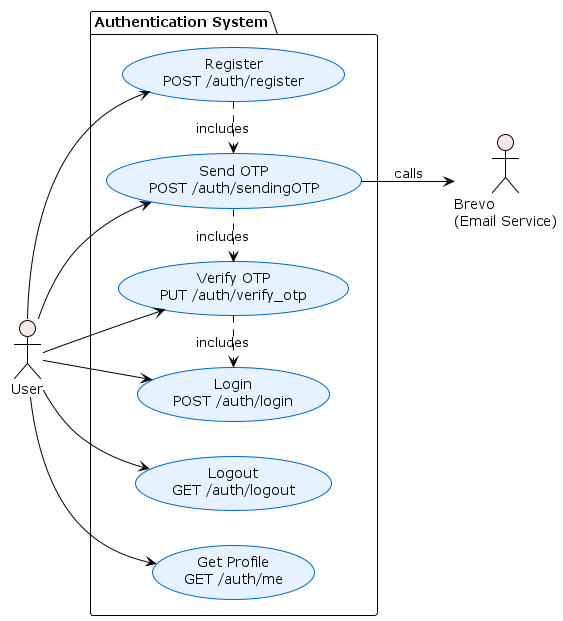

The diagram above was rendered by PlantUML. Its source (embedded in the PNG):
@startuml Authentication_System
!theme plain
skinparam actorBackgroundColor #FFE6E6
skinparam usecaseBackgroundColor #E6F2FF
skinparam usecase {
    BackgroundColor #E6F2FF
    BorderColor #0066CC
    ArrowColor #000000
}

left to right direction

actor User
actor "Brevo\n(Email Service)" as Brevo

package "Authentication System" {
  usecase "Register\nPOST /auth/register" as UC01
  usecase "Send OTP\nPOST /auth/sendingOTP" as UC02
  usecase "Verify OTP\nPUT /auth/verify_otp" as UC03
  usecase "Login\nPOST /auth/login" as UC04
  usecase "Logout\nGET /auth/logout" as UC05
  usecase "Get Profile\nGET /auth/me" as UC06
}

' User flows
User --> UC01
User --> UC02
User --> UC03
User --> UC04
User --> UC05
User --> UC06

' Include relationships
UC01 .> UC02 : includes
UC02 .> UC03 : includes
UC03 .> UC04 : includes

' External Services
UC02 --> Brevo : calls

@enduml